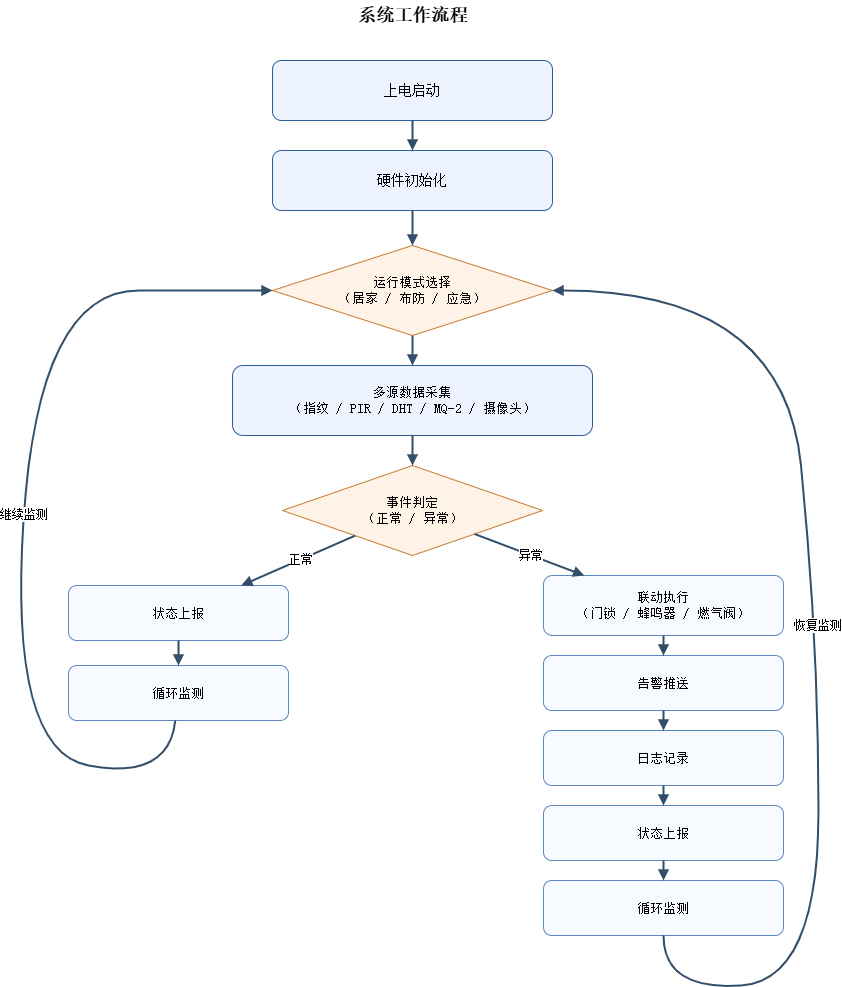

The diagram above was exported from draw.io. Its source (the exported page's mxGraphModel, read from the mxfile embedded in the PNG):
<mxGraphModel dx="1130" dy="3035" grid="1" gridSize="10" guides="1" tooltips="1" connect="1" arrows="1" fold="1" page="1" pageScale="1" pageWidth="827" pageHeight="1169" math="0" shadow="0">
  <root>
    <mxCell id="0" />
    <mxCell id="1" parent="0" />
    <mxCell id="t1" value="系统工作流程" style="text;html=1;align=center;verticalAlign=middle;fontSize=18;fontStyle=1;fontFamily=SimSun;" parent="1" vertex="1">
      <mxGeometry x="284" y="40" width="260" height="30" as="geometry" />
    </mxCell>
    <mxCell id="n1" value="上电启动" style="rounded=1;whiteSpace=wrap;html=1;strokeColor=#2D5B9E;fillColor=#EEF4FF;fontFamily=SimSun;fontSize=14;" parent="1" vertex="1">
      <mxGeometry x="274" y="100" width="280" height="60" as="geometry" />
    </mxCell>
    <mxCell id="n2" value="硬件初始化" style="rounded=1;whiteSpace=wrap;html=1;strokeColor=#2D5B9E;fillColor=#EEF4FF;fontFamily=SimSun;fontSize=14;" parent="1" vertex="1">
      <mxGeometry x="274" y="190" width="280" height="60" as="geometry" />
    </mxCell>
    <mxCell id="d1" value="运行模式选择&#10;（居家 / 布防 / 应急）" style="rhombus;whiteSpace=wrap;html=1;strokeColor=#C67C2F;fillColor=#FFF3E8;fontFamily=SimSun;fontSize=13;" parent="1" vertex="1">
      <mxGeometry x="274" y="285" width="280" height="90" as="geometry" />
    </mxCell>
    <mxCell id="n3" value="多源数据采集&#10;（指纹 / PIR / DHT / MQ-2 / 摄像头）" style="rounded=1;whiteSpace=wrap;html=1;strokeColor=#2D5B9E;fillColor=#EEF4FF;fontFamily=SimSun;fontSize=13;" parent="1" vertex="1">
      <mxGeometry x="234" y="405" width="360" height="70" as="geometry" />
    </mxCell>
    <mxCell id="d2" value="事件判定&#10;（正常 / 异常）" style="rhombus;whiteSpace=wrap;html=1;strokeColor=#C67C2F;fillColor=#FFF3E8;fontFamily=SimSun;fontSize=13;" parent="1" vertex="1">
      <mxGeometry x="284" y="505" width="260" height="90" as="geometry" />
    </mxCell>
    <mxCell id="l1" value="状态上报" style="rounded=1;whiteSpace=wrap;html=1;strokeColor=#5E87C2;fillColor=#F7FAFF;fontFamily=SimSun;fontSize=13;" parent="1" vertex="1">
      <mxGeometry x="70" y="625" width="220" height="55" as="geometry" />
    </mxCell>
    <mxCell id="l2" value="循环监测" style="rounded=1;whiteSpace=wrap;html=1;strokeColor=#5E87C2;fillColor=#F7FAFF;fontFamily=SimSun;fontSize=13;" parent="1" vertex="1">
      <mxGeometry x="70" y="705" width="220" height="55" as="geometry" />
    </mxCell>
    <mxCell id="r1" value="联动执行&#10;（门锁 / 蜂鸣器 / 燃气阀）" style="rounded=1;whiteSpace=wrap;html=1;strokeColor=#5E87C2;fillColor=#F7FAFF;fontFamily=SimSun;fontSize=13;" parent="1" vertex="1">
      <mxGeometry x="545" y="615" width="240" height="60" as="geometry" />
    </mxCell>
    <mxCell id="r2" value="告警推送" style="rounded=1;whiteSpace=wrap;html=1;strokeColor=#5E87C2;fillColor=#F7FAFF;fontFamily=SimSun;fontSize=13;" parent="1" vertex="1">
      <mxGeometry x="545" y="695" width="240" height="55" as="geometry" />
    </mxCell>
    <mxCell id="r3" value="日志记录" style="rounded=1;whiteSpace=wrap;html=1;strokeColor=#5E87C2;fillColor=#F7FAFF;fontFamily=SimSun;fontSize=13;" parent="1" vertex="1">
      <mxGeometry x="545" y="770" width="240" height="55" as="geometry" />
    </mxCell>
    <mxCell id="r4" value="状态上报" style="rounded=1;whiteSpace=wrap;html=1;strokeColor=#5E87C2;fillColor=#F7FAFF;fontFamily=SimSun;fontSize=13;" parent="1" vertex="1">
      <mxGeometry x="545" y="845" width="240" height="55" as="geometry" />
    </mxCell>
    <mxCell id="r5" value="循环监测" style="rounded=1;whiteSpace=wrap;html=1;strokeColor=#5E87C2;fillColor=#F7FAFF;fontFamily=SimSun;fontSize=13;" parent="1" vertex="1">
      <mxGeometry x="545" y="920" width="240" height="55" as="geometry" />
    </mxCell>
    <mxCell id="e12" style="endArrow=block;html=1;strokeColor=#334E68;strokeWidth=2;" parent="1" source="n1" target="n2" edge="1">
      <mxGeometry relative="1" as="geometry" />
    </mxCell>
    <mxCell id="e23" style="endArrow=block;html=1;strokeColor=#334E68;strokeWidth=2;" parent="1" source="n2" target="d1" edge="1">
      <mxGeometry relative="1" as="geometry" />
    </mxCell>
    <mxCell id="e34" style="endArrow=block;html=1;strokeColor=#334E68;strokeWidth=2;" parent="1" source="d1" target="n3" edge="1">
      <mxGeometry relative="1" as="geometry" />
    </mxCell>
    <mxCell id="e45" style="endArrow=block;html=1;strokeColor=#334E68;strokeWidth=2;" parent="1" source="n3" target="d2" edge="1">
      <mxGeometry relative="1" as="geometry" />
    </mxCell>
    <mxCell id="e_norm" value="正常" style="endArrow=block;html=1;strokeColor=#334E68;strokeWidth=2;labelBackgroundColor=#FFFFFF;fontFamily=SimSun;fontSize=12;" parent="1" source="d2" target="l1" edge="1">
      <mxGeometry relative="1" as="geometry" />
    </mxCell>
    <mxCell id="e_norm2" style="endArrow=block;html=1;strokeColor=#334E68;strokeWidth=2;" parent="1" source="l1" target="l2" edge="1">
      <mxGeometry relative="1" as="geometry" />
    </mxCell>
    <mxCell id="e_abn" value="异常" style="endArrow=block;html=1;strokeColor=#334E68;strokeWidth=2;labelBackgroundColor=#FFFFFF;fontFamily=SimSun;fontSize=12;" parent="1" source="d2" target="r1" edge="1">
      <mxGeometry relative="1" as="geometry" />
    </mxCell>
    <mxCell id="e_abn2" style="endArrow=block;html=1;strokeColor=#334E68;strokeWidth=2;" parent="1" source="r1" target="r2" edge="1">
      <mxGeometry relative="1" as="geometry" />
    </mxCell>
    <mxCell id="e_abn3" style="endArrow=block;html=1;strokeColor=#334E68;strokeWidth=2;" parent="1" source="r2" target="r3" edge="1">
      <mxGeometry relative="1" as="geometry" />
    </mxCell>
    <mxCell id="e_abn4" style="endArrow=block;html=1;strokeColor=#334E68;strokeWidth=2;" parent="1" source="r3" target="r4" edge="1">
      <mxGeometry relative="1" as="geometry" />
    </mxCell>
    <mxCell id="e_abn5" style="endArrow=block;html=1;strokeColor=#334E68;strokeWidth=2;" parent="1" source="r4" target="r5" edge="1">
      <mxGeometry relative="1" as="geometry" />
    </mxCell>
    <mxCell id="e_loop1" value="继续监测" style="endArrow=block;html=1;strokeColor=#334E68;strokeWidth=2;curved=1;labelBackgroundColor=#FFFFFF;fontFamily=SimSun;fontSize=12;" parent="1" source="l2" target="d1" edge="1">
      <mxGeometry relative="1" as="geometry">
        <Array as="points">
          <mxPoint x="170" y="820" />
          <mxPoint x="10" y="790" />
          <mxPoint x="40" y="330" />
          <mxPoint x="240" y="330" />
        </Array>
      </mxGeometry>
    </mxCell>
    <mxCell id="e_loop2" value="恢复监测" style="endArrow=block;html=1;strokeColor=#334E68;strokeWidth=2;curved=1;labelBackgroundColor=#FFFFFF;fontFamily=SimSun;fontSize=12;" parent="1" source="r5" target="d1" edge="1">
      <mxGeometry relative="1" as="geometry">
        <Array as="points">
          <mxPoint x="665" y="1030" />
          <mxPoint x="820" y="1020" />
          <mxPoint x="820" y="680" />
          <mxPoint x="785" y="330" />
        </Array>
      </mxGeometry>
    </mxCell>
  </root>
</mxGraphModel>